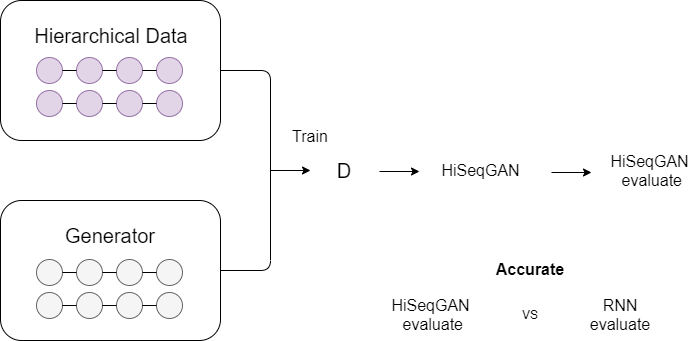

The diagram above was exported from draw.io. Its source (the exported page's mxGraphModel, read from the mxfile embedded in the PNG):
<mxGraphModel dx="1209" dy="554" grid="1" gridSize="10" guides="1" tooltips="1" connect="1" arrows="1" fold="1" page="1" pageScale="1" pageWidth="827" pageHeight="1169" math="0" shadow="0">
  <root>
    <mxCell id="0" />
    <mxCell id="1" parent="0" />
    <mxCell id="oFyjd2TTdy6BU0nZfrkY-1" value="" style="rounded=1;whiteSpace=wrap;html=1;" vertex="1" parent="1">
      <mxGeometry x="90" y="170" width="220" height="140" as="geometry" />
    </mxCell>
    <mxCell id="oFyjd2TTdy6BU0nZfrkY-2" value="" style="rounded=1;whiteSpace=wrap;html=1;" vertex="1" parent="1">
      <mxGeometry x="90" y="370" width="220" height="140" as="geometry" />
    </mxCell>
    <mxCell id="oFyjd2TTdy6BU0nZfrkY-3" value="" style="endArrow=none;html=1;entryX=1;entryY=0.5;entryDx=0;entryDy=0;exitX=1;exitY=0.5;exitDx=0;exitDy=0;" edge="1" parent="1" source="oFyjd2TTdy6BU0nZfrkY-2" target="oFyjd2TTdy6BU0nZfrkY-1">
      <mxGeometry width="50" height="50" relative="1" as="geometry">
        <mxPoint x="390" y="430" as="sourcePoint" />
        <mxPoint x="440" y="380" as="targetPoint" />
        <Array as="points">
          <mxPoint x="360" y="440" />
          <mxPoint x="360" y="240" />
        </Array>
      </mxGeometry>
    </mxCell>
    <mxCell id="oFyjd2TTdy6BU0nZfrkY-4" value="" style="endArrow=classic;html=1;" edge="1" parent="1">
      <mxGeometry width="50" height="50" relative="1" as="geometry">
        <mxPoint x="360" y="340" as="sourcePoint" />
        <mxPoint x="400" y="340" as="targetPoint" />
      </mxGeometry>
    </mxCell>
    <mxCell id="oFyjd2TTdy6BU0nZfrkY-5" value="&lt;font style=&quot;font-size: 16px&quot;&gt;Train&lt;/font&gt;" style="text;html=1;strokeColor=none;fillColor=none;align=center;verticalAlign=middle;whiteSpace=wrap;rounded=0;" vertex="1" parent="1">
      <mxGeometry x="380" y="296" width="40" height="20" as="geometry" />
    </mxCell>
    <mxCell id="oFyjd2TTdy6BU0nZfrkY-6" value="&lt;font style=&quot;font-size: 20px&quot;&gt;D&lt;/font&gt;" style="text;html=1;strokeColor=none;fillColor=none;align=center;verticalAlign=middle;whiteSpace=wrap;rounded=0;dashed=1;" vertex="1" parent="1">
      <mxGeometry x="414" y="330" width="40" height="20" as="geometry" />
    </mxCell>
    <mxCell id="oFyjd2TTdy6BU0nZfrkY-7" value="&lt;font style=&quot;font-size: 20px&quot;&gt;Hierarchical Data&lt;/font&gt;" style="text;html=1;strokeColor=none;fillColor=none;align=center;verticalAlign=middle;whiteSpace=wrap;rounded=0;dashed=1;" vertex="1" parent="1">
      <mxGeometry x="111" y="195" width="180" height="20" as="geometry" />
    </mxCell>
    <mxCell id="oFyjd2TTdy6BU0nZfrkY-8" value="&lt;span style=&quot;font-size: 20px&quot;&gt;Generator&lt;/span&gt;" style="text;html=1;strokeColor=none;fillColor=none;align=center;verticalAlign=middle;whiteSpace=wrap;rounded=0;dashed=1;" vertex="1" parent="1">
      <mxGeometry x="110" y="395" width="180" height="20" as="geometry" />
    </mxCell>
    <mxCell id="oFyjd2TTdy6BU0nZfrkY-9" value="" style="ellipse;whiteSpace=wrap;html=1;aspect=fixed;fillColor=#e1d5e7;strokeColor=#9673a6;" vertex="1" parent="1">
      <mxGeometry x="126" y="227" width="26" height="26" as="geometry" />
    </mxCell>
    <mxCell id="oFyjd2TTdy6BU0nZfrkY-10" value="" style="ellipse;whiteSpace=wrap;html=1;aspect=fixed;fillColor=#e1d5e7;strokeColor=#9673a6;" vertex="1" parent="1">
      <mxGeometry x="166" y="227" width="26" height="26" as="geometry" />
    </mxCell>
    <mxCell id="oFyjd2TTdy6BU0nZfrkY-11" value="" style="ellipse;whiteSpace=wrap;html=1;aspect=fixed;fillColor=#e1d5e7;strokeColor=#9673a6;" vertex="1" parent="1">
      <mxGeometry x="206" y="227" width="26" height="26" as="geometry" />
    </mxCell>
    <mxCell id="oFyjd2TTdy6BU0nZfrkY-12" value="" style="ellipse;whiteSpace=wrap;html=1;aspect=fixed;fillColor=#e1d5e7;strokeColor=#9673a6;" vertex="1" parent="1">
      <mxGeometry x="246" y="227" width="26" height="26" as="geometry" />
    </mxCell>
    <mxCell id="oFyjd2TTdy6BU0nZfrkY-13" value="" style="endArrow=none;html=1;exitX=1;exitY=0.5;exitDx=0;exitDy=0;entryX=0;entryY=0.5;entryDx=0;entryDy=0;" edge="1" parent="1" source="oFyjd2TTdy6BU0nZfrkY-9" target="oFyjd2TTdy6BU0nZfrkY-10">
      <mxGeometry width="50" height="50" relative="1" as="geometry">
        <mxPoint x="106" y="237" as="sourcePoint" />
        <mxPoint x="156" y="187" as="targetPoint" />
      </mxGeometry>
    </mxCell>
    <mxCell id="oFyjd2TTdy6BU0nZfrkY-14" value="" style="endArrow=none;html=1;exitX=1;exitY=0.5;exitDx=0;exitDy=0;entryX=0;entryY=0.5;entryDx=0;entryDy=0;" edge="1" parent="1" source="oFyjd2TTdy6BU0nZfrkY-10" target="oFyjd2TTdy6BU0nZfrkY-11">
      <mxGeometry width="50" height="50" relative="1" as="geometry">
        <mxPoint x="106" y="237" as="sourcePoint" />
        <mxPoint x="156" y="187" as="targetPoint" />
      </mxGeometry>
    </mxCell>
    <mxCell id="oFyjd2TTdy6BU0nZfrkY-15" value="" style="endArrow=none;html=1;exitX=1;exitY=0.5;exitDx=0;exitDy=0;entryX=0;entryY=0.5;entryDx=0;entryDy=0;" edge="1" parent="1" source="oFyjd2TTdy6BU0nZfrkY-11" target="oFyjd2TTdy6BU0nZfrkY-12">
      <mxGeometry width="50" height="50" relative="1" as="geometry">
        <mxPoint x="106" y="237" as="sourcePoint" />
        <mxPoint x="156" y="187" as="targetPoint" />
      </mxGeometry>
    </mxCell>
    <mxCell id="oFyjd2TTdy6BU0nZfrkY-16" value="" style="ellipse;whiteSpace=wrap;html=1;aspect=fixed;fillColor=#e1d5e7;strokeColor=#9673a6;" vertex="1" parent="1">
      <mxGeometry x="126" y="260" width="26" height="26" as="geometry" />
    </mxCell>
    <mxCell id="oFyjd2TTdy6BU0nZfrkY-17" value="" style="ellipse;whiteSpace=wrap;html=1;aspect=fixed;fillColor=#e1d5e7;strokeColor=#9673a6;" vertex="1" parent="1">
      <mxGeometry x="166" y="260" width="26" height="26" as="geometry" />
    </mxCell>
    <mxCell id="oFyjd2TTdy6BU0nZfrkY-18" value="" style="ellipse;whiteSpace=wrap;html=1;aspect=fixed;fillColor=#e1d5e7;strokeColor=#9673a6;" vertex="1" parent="1">
      <mxGeometry x="206" y="260" width="26" height="26" as="geometry" />
    </mxCell>
    <mxCell id="oFyjd2TTdy6BU0nZfrkY-19" value="" style="ellipse;whiteSpace=wrap;html=1;aspect=fixed;fillColor=#e1d5e7;strokeColor=#9673a6;" vertex="1" parent="1">
      <mxGeometry x="246" y="260" width="26" height="26" as="geometry" />
    </mxCell>
    <mxCell id="oFyjd2TTdy6BU0nZfrkY-20" value="" style="endArrow=none;html=1;exitX=1;exitY=0.5;exitDx=0;exitDy=0;entryX=0;entryY=0.5;entryDx=0;entryDy=0;" edge="1" parent="1" source="oFyjd2TTdy6BU0nZfrkY-16" target="oFyjd2TTdy6BU0nZfrkY-17">
      <mxGeometry width="50" height="50" relative="1" as="geometry">
        <mxPoint x="106" y="270" as="sourcePoint" />
        <mxPoint x="156" y="220" as="targetPoint" />
      </mxGeometry>
    </mxCell>
    <mxCell id="oFyjd2TTdy6BU0nZfrkY-21" value="" style="endArrow=none;html=1;exitX=1;exitY=0.5;exitDx=0;exitDy=0;entryX=0;entryY=0.5;entryDx=0;entryDy=0;" edge="1" parent="1" source="oFyjd2TTdy6BU0nZfrkY-17" target="oFyjd2TTdy6BU0nZfrkY-18">
      <mxGeometry width="50" height="50" relative="1" as="geometry">
        <mxPoint x="106" y="270" as="sourcePoint" />
        <mxPoint x="156" y="220" as="targetPoint" />
      </mxGeometry>
    </mxCell>
    <mxCell id="oFyjd2TTdy6BU0nZfrkY-22" value="" style="endArrow=none;html=1;exitX=1;exitY=0.5;exitDx=0;exitDy=0;entryX=0;entryY=0.5;entryDx=0;entryDy=0;" edge="1" parent="1" source="oFyjd2TTdy6BU0nZfrkY-18" target="oFyjd2TTdy6BU0nZfrkY-19">
      <mxGeometry width="50" height="50" relative="1" as="geometry">
        <mxPoint x="106" y="270" as="sourcePoint" />
        <mxPoint x="156" y="220" as="targetPoint" />
      </mxGeometry>
    </mxCell>
    <mxCell id="oFyjd2TTdy6BU0nZfrkY-23" value="" style="ellipse;whiteSpace=wrap;html=1;aspect=fixed;fillColor=#f5f5f5;strokeColor=#666666;fontColor=#333333;" vertex="1" parent="1">
      <mxGeometry x="126" y="429" width="26" height="26" as="geometry" />
    </mxCell>
    <mxCell id="oFyjd2TTdy6BU0nZfrkY-24" value="" style="ellipse;whiteSpace=wrap;html=1;aspect=fixed;fillColor=#f5f5f5;strokeColor=#666666;fontColor=#333333;" vertex="1" parent="1">
      <mxGeometry x="166" y="429" width="26" height="26" as="geometry" />
    </mxCell>
    <mxCell id="oFyjd2TTdy6BU0nZfrkY-25" value="" style="ellipse;whiteSpace=wrap;html=1;aspect=fixed;fillColor=#f5f5f5;strokeColor=#666666;fontColor=#333333;" vertex="1" parent="1">
      <mxGeometry x="206" y="429" width="26" height="26" as="geometry" />
    </mxCell>
    <mxCell id="oFyjd2TTdy6BU0nZfrkY-26" value="" style="ellipse;whiteSpace=wrap;html=1;aspect=fixed;fillColor=#f5f5f5;strokeColor=#666666;fontColor=#333333;" vertex="1" parent="1">
      <mxGeometry x="246" y="429" width="26" height="26" as="geometry" />
    </mxCell>
    <mxCell id="oFyjd2TTdy6BU0nZfrkY-27" value="" style="endArrow=none;html=1;exitX=1;exitY=0.5;exitDx=0;exitDy=0;entryX=0;entryY=0.5;entryDx=0;entryDy=0;" edge="1" parent="1" source="oFyjd2TTdy6BU0nZfrkY-23" target="oFyjd2TTdy6BU0nZfrkY-24">
      <mxGeometry width="50" height="50" relative="1" as="geometry">
        <mxPoint x="106" y="439" as="sourcePoint" />
        <mxPoint x="156" y="389" as="targetPoint" />
      </mxGeometry>
    </mxCell>
    <mxCell id="oFyjd2TTdy6BU0nZfrkY-28" value="" style="endArrow=none;html=1;exitX=1;exitY=0.5;exitDx=0;exitDy=0;entryX=0;entryY=0.5;entryDx=0;entryDy=0;" edge="1" parent="1" source="oFyjd2TTdy6BU0nZfrkY-24" target="oFyjd2TTdy6BU0nZfrkY-25">
      <mxGeometry width="50" height="50" relative="1" as="geometry">
        <mxPoint x="106" y="439" as="sourcePoint" />
        <mxPoint x="156" y="389" as="targetPoint" />
      </mxGeometry>
    </mxCell>
    <mxCell id="oFyjd2TTdy6BU0nZfrkY-29" value="" style="endArrow=none;html=1;exitX=1;exitY=0.5;exitDx=0;exitDy=0;entryX=0;entryY=0.5;entryDx=0;entryDy=0;" edge="1" parent="1" source="oFyjd2TTdy6BU0nZfrkY-25" target="oFyjd2TTdy6BU0nZfrkY-26">
      <mxGeometry width="50" height="50" relative="1" as="geometry">
        <mxPoint x="106" y="439" as="sourcePoint" />
        <mxPoint x="156" y="389" as="targetPoint" />
      </mxGeometry>
    </mxCell>
    <mxCell id="oFyjd2TTdy6BU0nZfrkY-30" value="" style="ellipse;whiteSpace=wrap;html=1;aspect=fixed;fillColor=#f5f5f5;strokeColor=#666666;fontColor=#333333;" vertex="1" parent="1">
      <mxGeometry x="126" y="462" width="26" height="26" as="geometry" />
    </mxCell>
    <mxCell id="oFyjd2TTdy6BU0nZfrkY-31" value="" style="ellipse;whiteSpace=wrap;html=1;aspect=fixed;fillColor=#f5f5f5;strokeColor=#666666;fontColor=#333333;" vertex="1" parent="1">
      <mxGeometry x="166" y="462" width="26" height="26" as="geometry" />
    </mxCell>
    <mxCell id="oFyjd2TTdy6BU0nZfrkY-32" value="" style="ellipse;whiteSpace=wrap;html=1;aspect=fixed;fillColor=#f5f5f5;strokeColor=#666666;fontColor=#333333;" vertex="1" parent="1">
      <mxGeometry x="206" y="462" width="26" height="26" as="geometry" />
    </mxCell>
    <mxCell id="oFyjd2TTdy6BU0nZfrkY-33" value="" style="ellipse;whiteSpace=wrap;html=1;aspect=fixed;fillColor=#f5f5f5;strokeColor=#666666;fontColor=#333333;" vertex="1" parent="1">
      <mxGeometry x="246" y="462" width="26" height="26" as="geometry" />
    </mxCell>
    <mxCell id="oFyjd2TTdy6BU0nZfrkY-34" value="" style="endArrow=none;html=1;exitX=1;exitY=0.5;exitDx=0;exitDy=0;entryX=0;entryY=0.5;entryDx=0;entryDy=0;" edge="1" parent="1" source="oFyjd2TTdy6BU0nZfrkY-30" target="oFyjd2TTdy6BU0nZfrkY-31">
      <mxGeometry width="50" height="50" relative="1" as="geometry">
        <mxPoint x="106" y="472" as="sourcePoint" />
        <mxPoint x="156" y="422" as="targetPoint" />
      </mxGeometry>
    </mxCell>
    <mxCell id="oFyjd2TTdy6BU0nZfrkY-35" value="" style="endArrow=none;html=1;exitX=1;exitY=0.5;exitDx=0;exitDy=0;entryX=0;entryY=0.5;entryDx=0;entryDy=0;" edge="1" parent="1" source="oFyjd2TTdy6BU0nZfrkY-31" target="oFyjd2TTdy6BU0nZfrkY-32">
      <mxGeometry width="50" height="50" relative="1" as="geometry">
        <mxPoint x="106" y="472" as="sourcePoint" />
        <mxPoint x="156" y="422" as="targetPoint" />
      </mxGeometry>
    </mxCell>
    <mxCell id="oFyjd2TTdy6BU0nZfrkY-36" value="" style="endArrow=none;html=1;exitX=1;exitY=0.5;exitDx=0;exitDy=0;entryX=0;entryY=0.5;entryDx=0;entryDy=0;" edge="1" parent="1" source="oFyjd2TTdy6BU0nZfrkY-32" target="oFyjd2TTdy6BU0nZfrkY-33">
      <mxGeometry width="50" height="50" relative="1" as="geometry">
        <mxPoint x="106" y="472" as="sourcePoint" />
        <mxPoint x="156" y="422" as="targetPoint" />
      </mxGeometry>
    </mxCell>
    <mxCell id="oFyjd2TTdy6BU0nZfrkY-37" value="" style="endArrow=classic;html=1;" edge="1" parent="1">
      <mxGeometry width="50" height="50" relative="1" as="geometry">
        <mxPoint x="469" y="341" as="sourcePoint" />
        <mxPoint x="509" y="341" as="targetPoint" />
      </mxGeometry>
    </mxCell>
    <mxCell id="oFyjd2TTdy6BU0nZfrkY-38" value="&lt;font style=&quot;font-size: 16px&quot;&gt;HiSeqGAN&lt;/font&gt;" style="text;html=1;strokeColor=none;fillColor=none;align=center;verticalAlign=middle;whiteSpace=wrap;rounded=0;" vertex="1" parent="1">
      <mxGeometry x="551" y="330" width="39" height="20" as="geometry" />
    </mxCell>
    <mxCell id="oFyjd2TTdy6BU0nZfrkY-39" value="" style="endArrow=classic;html=1;" edge="1" parent="1">
      <mxGeometry width="50" height="50" relative="1" as="geometry">
        <mxPoint x="641" y="342" as="sourcePoint" />
        <mxPoint x="681" y="342" as="targetPoint" />
      </mxGeometry>
    </mxCell>
    <mxCell id="oFyjd2TTdy6BU0nZfrkY-40" value="&lt;span style=&quot;font-size: 16px&quot;&gt;HiSeqGAN&lt;br&gt;&lt;/span&gt;&lt;span style=&quot;font-size: 16px&quot;&gt;&amp;nbsp;evaluate&lt;/span&gt;" style="text;html=1;strokeColor=none;fillColor=none;align=center;verticalAlign=middle;whiteSpace=wrap;rounded=0;" vertex="1" parent="1">
      <mxGeometry x="719" y="330" width="41" height="20" as="geometry" />
    </mxCell>
    <mxCell id="oFyjd2TTdy6BU0nZfrkY-41" value="&lt;span style=&quot;font-size: 16px&quot;&gt;HiSeqGAN&lt;br&gt;&lt;/span&gt;&lt;span style=&quot;font-size: 16px&quot;&gt;&amp;nbsp;evaluate&lt;/span&gt;" style="text;html=1;strokeColor=none;fillColor=none;align=center;verticalAlign=middle;whiteSpace=wrap;rounded=0;" vertex="1" parent="1">
      <mxGeometry x="500" y="474" width="41" height="20" as="geometry" />
    </mxCell>
    <mxCell id="oFyjd2TTdy6BU0nZfrkY-42" value="VS" style="text;html=1;strokeColor=none;fillColor=none;align=center;verticalAlign=middle;whiteSpace=wrap;rounded=0;" vertex="1" parent="1">
      <mxGeometry x="600" y="474" width="40" height="20" as="geometry" />
    </mxCell>
    <mxCell id="oFyjd2TTdy6BU0nZfrkY-43" value="&lt;span style=&quot;font-size: 16px&quot;&gt;RNN evaluate&lt;/span&gt;" style="text;html=1;strokeColor=none;fillColor=none;align=center;verticalAlign=middle;whiteSpace=wrap;rounded=0;" vertex="1" parent="1">
      <mxGeometry x="690" y="474" width="40" height="20" as="geometry" />
    </mxCell>
    <mxCell id="oFyjd2TTdy6BU0nZfrkY-44" value="&lt;font style=&quot;font-size: 16px&quot;&gt;&lt;b&gt;Accurate&lt;/b&gt;&lt;/font&gt;" style="text;html=1;strokeColor=none;fillColor=none;align=center;verticalAlign=middle;whiteSpace=wrap;rounded=0;" vertex="1" parent="1">
      <mxGeometry x="580" y="429" width="80" height="20" as="geometry" />
    </mxCell>
  </root>
</mxGraphModel>